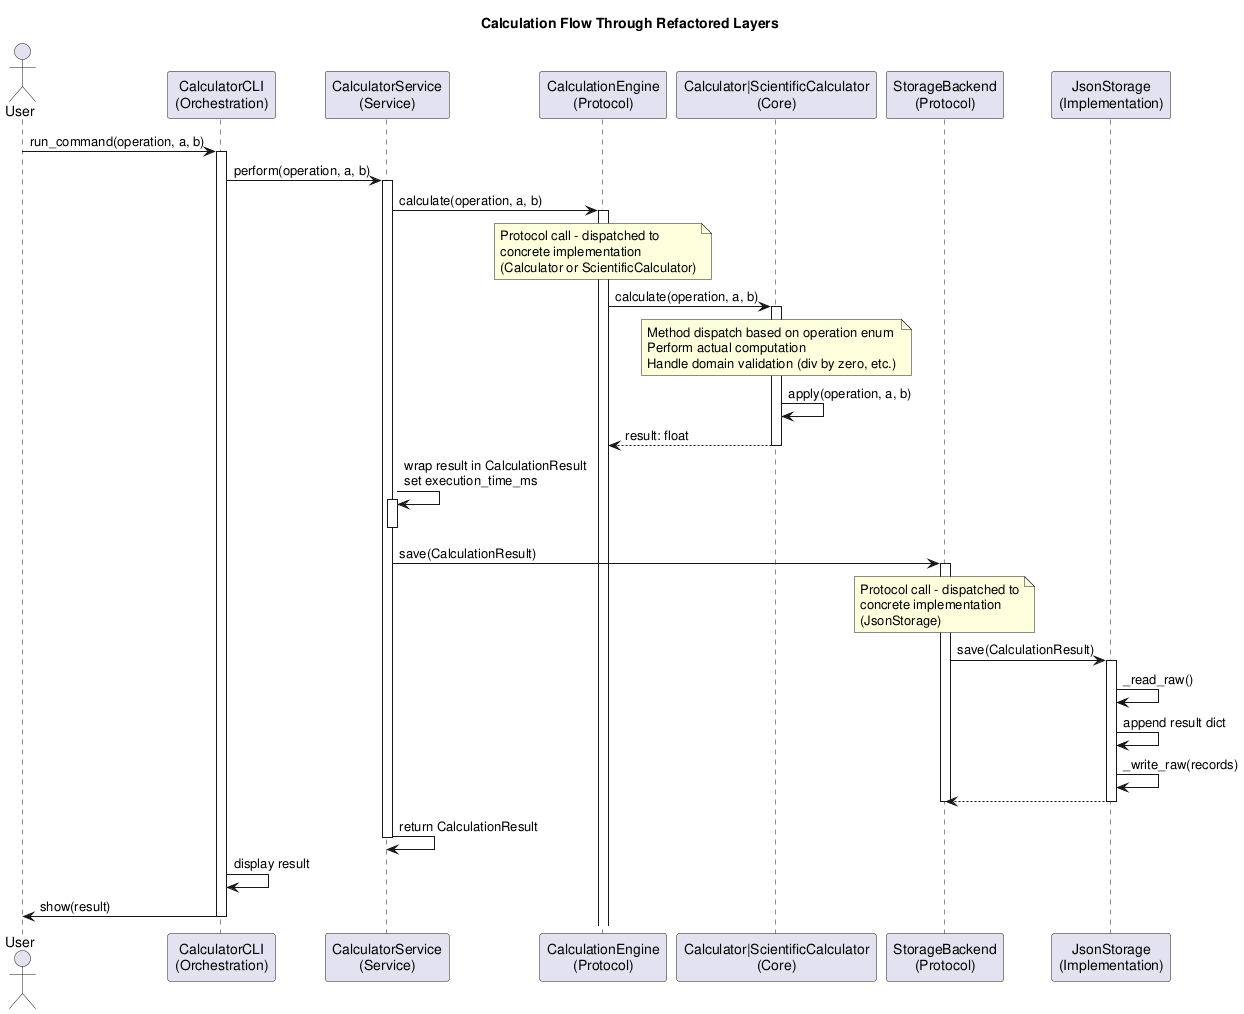

The diagram above was rendered by PlantUML. Its source (embedded in the PNG):
@startuml sequence_calculation_flow

title Calculation Flow Through Refactored Layers

actor User as user
participant "CalculatorCLI\n(Orchestration)" as cli
participant "CalculatorService\n(Service)" as service
participant "CalculationEngine\n(Protocol)" as engine
participant "Calculator|ScientificCalculator\n(Core)" as calc
participant "StorageBackend\n(Protocol)" as storage
participant "JsonStorage\n(Implementation)" as json

user -> cli: run_command(operation, a, b)
activate cli

cli -> service: perform(operation, a, b)
activate service

service -> engine: calculate(operation, a, b)
activate engine
note over engine
  Protocol call - dispatched to
  concrete implementation
  (Calculator or ScientificCalculator)
end note

engine -> calc: calculate(operation, a, b)
activate calc
note over calc
  Method dispatch based on operation enum
  Perform actual computation
  Handle domain validation (div by zero, etc.)
end note

calc -> calc: apply(operation, a, b)
return result: float

service -> service: wrap result in CalculationResult\nset execution_time_ms
activate service
deactivate service

service -> storage: save(CalculationResult)
activate storage
note over storage
  Protocol call - dispatched to
  concrete implementation
  (JsonStorage)
end note

storage -> json: save(CalculationResult)
activate json
json -> json: _read_raw()
json -> json: append result dict
json -> json: _write_raw(records)
return
deactivate json
deactivate storage

service -> service: return CalculationResult
deactivate service

cli -> cli: display result
cli -> user: show(result)
deactivate cli

@enduml